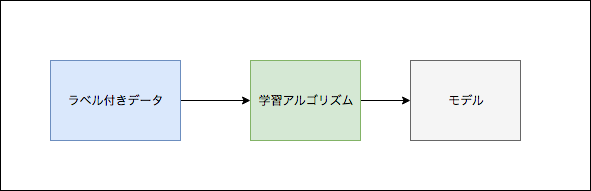

The diagram above was exported from draw.io. Its source (the exported page's mxGraphModel, read from the mxfile embedded in the PNG):
<mxGraphModel dx="950" dy="589" grid="1" gridSize="10" guides="1" tooltips="1" connect="1" arrows="1" fold="1" page="1" pageScale="1" pageWidth="826" pageHeight="1169" background="#ffffff" math="0" shadow="0">
  <root>
    <mxCell id="0" />
    <mxCell id="1" parent="0" />
    <mxCell id="2" value="" style="whiteSpace=wrap;html=1;" vertex="1" parent="1">
      <mxGeometry x="120" y="180" width="590" height="190" as="geometry" />
    </mxCell>
    <mxCell id="7" value="" style="edgeStyle=orthogonalEdgeStyle;rounded=0;html=1;jettySize=auto;orthogonalLoop=1;" edge="1" parent="1" source="3" target="6">
      <mxGeometry relative="1" as="geometry" />
    </mxCell>
    <mxCell id="3" value="ラベル付きデータ" style="whiteSpace=wrap;html=1;fillColor=#dae8fc;strokeColor=#6c8ebf;" vertex="1" parent="1">
      <mxGeometry x="170" y="240" width="130" height="80" as="geometry" />
    </mxCell>
    <mxCell id="10" style="edgeStyle=orthogonalEdgeStyle;rounded=0;html=1;exitX=1;exitY=0.5;entryX=0;entryY=0.5;jettySize=auto;orthogonalLoop=1;" edge="1" parent="1" source="6" target="9">
      <mxGeometry relative="1" as="geometry" />
    </mxCell>
    <mxCell id="6" value="学習アルゴリズム" style="whiteSpace=wrap;html=1;fillColor=#d5e8d4;strokeColor=#82b366;" vertex="1" parent="1">
      <mxGeometry x="370" y="240" width="110" height="80" as="geometry" />
    </mxCell>
    <mxCell id="5" style="edgeStyle=orthogonalEdgeStyle;rounded=0;html=1;exitX=1;exitY=0.5;entryX=1;entryY=0.5;jettySize=auto;orthogonalLoop=1;" edge="1" parent="1" source="3" target="3">
      <mxGeometry relative="1" as="geometry" />
    </mxCell>
    <mxCell id="9" value="モデル" style="whiteSpace=wrap;html=1;fillColor=#f5f5f5;strokeColor=#666666;" vertex="1" parent="1">
      <mxGeometry x="530" y="240" width="110" height="80" as="geometry" />
    </mxCell>
  </root>
</mxGraphModel>